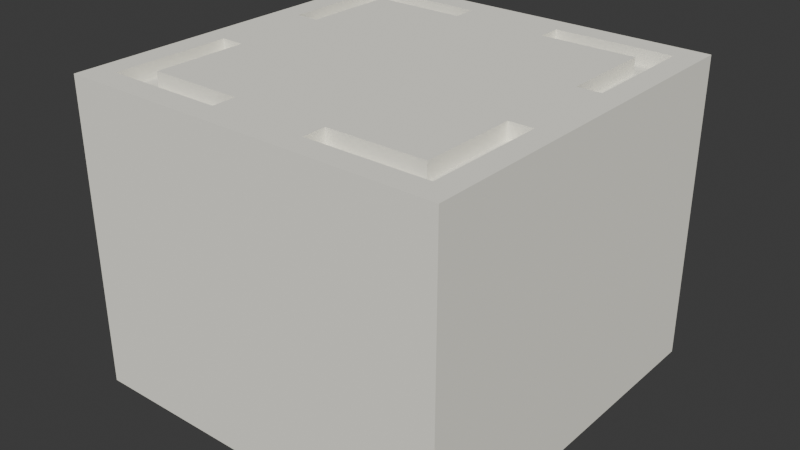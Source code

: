 # Source: board1_1.blend  (saved by Blender 4.3.34; exported with 4.5.12 LTS)
import bpy
from mathutils import Matrix  # noqa: F401  (used for matrix-valued properties, if any)

bpy.ops.wm.read_factory_settings(use_empty=True)
scene = bpy.context.scene
scene.name = 'Scene'

# ---- collections
col_collection = bpy.data.collections.new('Collection'); scene.collection.children.link(col_collection)

# ---- materials (node trees are filled in below, after node groups)
mat_material = bpy.data.materials.new('Material')
mat_material.alpha_threshold = 0.0
mat_material.roughness = 0.5
mat_material.line_color = (0.0, 0.0, 0.0, 1.0)
mat_material_001 = bpy.data.materials.new('Material.001')

# ---- material node trees
mat_material.use_nodes = True; mat_material.node_tree.nodes.clear()
_N = mat_material.node_tree.nodes; _L = mat_material.node_tree.links
n0 = _N.new('ShaderNodeOutputMaterial'); n0.name = 'Material Output'; n0.location = (300, 300)
n1 = _N.new('ShaderNodeBsdfPrincipled'); n1.name = 'Principled BSDF'; n1.location = (10, 300)
n1.inputs[0].default_value = (0.9734, 0.956, 0.855, 1.0)
n1.inputs[2].default_value = 1.0
n1.inputs[3].default_value = 1.0
_L.new(n1.outputs[0], n0.inputs[0])
n0.is_active_output = True
mat_material_001.use_nodes = True; mat_material_001.node_tree.nodes.clear()
_N = mat_material_001.node_tree.nodes; _L = mat_material_001.node_tree.links
n0 = _N.new('ShaderNodeBsdfPrincipled'); n0.name = 'Principled BSDF'; n0.location = (10, 300)
n0.inputs[0].default_value = (0.8388, 0.7379, 0.6038, 1.0)
n0.inputs[2].default_value = 1.0
n0.inputs[3].default_value = 1.0
n1 = _N.new('ShaderNodeOutputMaterial'); n1.name = 'Material Output'; n1.location = (300, 300)
_L.new(n0.outputs[0], n1.inputs[0])
n1.is_active_output = True

# ---- world
world_world = bpy.data.worlds.new('World'); scene.world = world_world
world_world.use_nodes = True; world_world.node_tree.nodes.clear()
_N = world_world.node_tree.nodes; _L = world_world.node_tree.links
n0 = _N.new('ShaderNodeOutputWorld'); n0.name = 'World Output'; n0.location = (300, 300)
n1 = _N.new('ShaderNodeBackground'); n1.name = 'Background'; n1.location = (10, 300)
n1.inputs[0].default_value = (0.05088, 0.05088, 0.05088, 1.0)
_L.new(n1.outputs[0], n0.inputs[0])
n0.is_active_output = True
world_world.color = (0.05088, 0.05088, 0.05088)
world_world.sun_shadow_jitter_overblur = 0.0

# ---- meshes
me_cube = bpy.data.meshes.new('Cube')
me_cube.from_pydata([(1.0, 1.0, 1.0), (1.0, 1.0, -1.0), (1.0, -1.0, 1.0), (1.0, -1.0, -1.0), (-1.0, 1.0, 1.0), (-1.0, 1.0, -1.0), (-1.0, -1.0, 1.0), (-1.0, -1.0, -1.0), (-0.75, 0.75, 1.0), (0.7527, 0.75, 1.0), (-0.875, 0.875, 1.0), (0.8764, 0.875, 1.0), (-0.75, -0.75, 1.0), (0.7527, -0.75, 1.0), (-0.875, -0.875, 1.0), (0.8764, -0.875, 1.0), (-0.25, 0.75, 1.0), (-0.25, 0.875, 1.0), (-0.25, -0.75, 1.0), (-0.25, -0.875, 1.0), (0.2527, 0.75, 1.0), (0.2527, 0.875, 1.0), (0.2527, -0.75, 1.0), (0.2527, -0.875, 1.0), (-0.75, -0.25, 1.0), (-0.875, -0.25, 1.0), (0.7527, -0.25, 1.0), (0.8764, -0.25, 1.0), (-0.75, 0.25, 1.0), (-0.875, 0.25, 1.0), (0.7527, 0.25, 1.0), (0.8764, 0.25, 1.0), (-0.75, 0.75, 0.9), (0.7527, 0.75, 0.9), (-0.875, 0.875, 0.9), (0.8764, 0.875, 0.9), (-0.75, -0.75, 0.9), (0.7527, -0.75, 0.9), (-0.875, -0.875, 0.9), (0.8764, -0.875, 0.9), (-0.25, 0.75, 0.9), (-0.25, 0.875, 0.9), (-0.25, -0.75, 0.9), (-0.25, -0.875, 0.9), (0.2527, 0.75, 0.9), (0.2527, 0.875, 0.9), (0.2527, -0.75, 0.9), (0.2527, -0.875, 0.9), (-0.75, -0.25, 0.9), (-0.875, -0.25, 0.9), (0.7527, -0.25, 0.9), (0.8764, -0.25, 0.9), (-0.75, 0.25, 0.9), (-0.875, 0.25, 0.9), (0.7527, 0.25, 0.9), (0.8764, 0.25, 0.9)], [], [(19, 18, 42, 43), (29, 28, 52, 53), (33, 44, 20, 9), (40, 32, 8, 16), (28, 8, 32, 52), (41, 17, 10, 34), (1, 0, 2, 3), (33, 9, 30, 54), (31, 11, 35, 55), (21, 45, 35, 11), (53, 34, 10, 29), (1, 5, 4, 0), (7, 5, 1, 3), (12, 24, 48, 36), (19, 43, 38, 14), (14, 38, 49, 25), (27, 26, 50, 51), (36, 42, 18, 12), (26, 13, 37, 50), (27, 51, 39, 15), (22, 46, 37, 13), (6, 4, 5, 7), (7, 3, 2, 6), (23, 15, 39, 47), (21, 20, 44, 45), (30, 31, 55, 54), (16, 17, 41, 40), (22, 23, 47, 46), (24, 25, 49, 48), (6, 2, 15, 14), (2, 0, 11, 15), (0, 4, 10, 11), (4, 6, 14, 10), (16, 20, 21, 17), (27, 31, 30, 26), (19, 23, 22, 18), (24, 28, 29, 25), (8, 28, 24, 12, 18, 22, 13, 26, 30, 9, 20, 16)])
_uv = me_cube.uv_layers.new(name='UVMap')
_uv.uv.foreach_set('vector', [0.7812, 0.7344, 0.7812, 0.7188, 0.7812, 0.7188, 0.7812, 0.7344, 0.8594, 0.5938, 0.8438, 0.5938, 0.8438, 0.5938, 0.8594, 0.5938, 0.0, 0.0, 0.7184, 0.5312, 0.7184, 0.5312, 0.0, 0.0, 0.7812, 0.5312, 0.0, 0.0, 0.0, 0.0, 0.7812, 0.5312, 0.8438, 0.5938, 0.0, 0.0, 0.0, 0.0, 0.8438, 0.5938, 0.7812, 0.5156, 0.7812, 0.5156, 0.0, 0.0, 0.0, 0.0, 0.0, 0.0, 0.0, 0.0, 0.0, 0.0, 0.0, 0.0, 0.0, 0.0, 0.0, 0.0, 0.6559, 0.5938, 0.6559, 0.5938, 0.6405, 0.5938, 0.0, 0.0, 0.0, 0.0, 0.6405, 0.5938, 0.7184, 0.5156, 0.7184, 0.5156, 0.0, 0.0, 0.0, 0.0, 0.8594, 0.5938, 0.0, 0.0, 0.0, 0.0, 0.8594, 0.5938, 0.0, 0.0, 0.0, 0.0, 0.0, 0.0, 0.0, 0.0, 0.0, 0.0, 0.0, 0.0, 0.0, 0.0, 0.0, 0.0, 0.0, 0.0, 0.8438, 0.6562, 0.8438, 0.6562, 0.0, 0.0, 0.7812, 0.7344, 0.7812, 0.7344, 0.0, 0.0, 0.0, 0.0, 0.0, 0.0, 0.0, 0.0, 0.8594, 0.6562, 0.8594, 0.6562, 0.6405, 0.6562, 0.6559, 0.6562, 0.6559, 0.6562, 0.6405, 0.6562, 0.0, 0.0, 0.7812, 0.7188, 0.7812, 0.7188, 0.0, 0.0, 0.6559, 0.6562, 0.0, 0.0, 0.0, 0.0, 0.6559, 0.6562, 0.6405, 0.6562, 0.6405, 0.6562, 0.0, 0.0, 0.0, 0.0, 0.7184, 0.7188, 0.7184, 0.7188, 0.0, 0.0, 0.0, 0.0, 0.0, 0.0, 0.0, 0.0, 0.0, 0.0, 0.0, 0.0, 0.0, 0.0, 0.0, 0.0, 0.0, 0.0, 0.0, 0.0, 0.7184, 0.7344, 0.0, 0.0, 0.0, 0.0, 0.7184, 0.7344, 0.7184, 0.5156, 0.7184, 0.5312, 0.7184, 0.5312, 0.7184, 0.5156, 0.6559, 0.5938, 0.6405, 0.5938, 0.6405, 0.5938, 0.6559, 0.5938, 0.7812, 0.5312, 0.7812, 0.5156, 0.7812, 0.5156, 0.7812, 0.5312, 0.7184, 0.7188, 0.7184, 0.7344, 0.7184, 0.7344, 0.7184, 0.7188, 0.8438, 0.6562, 0.8594, 0.6562, 0.8594, 0.6562, 0.8438, 0.6562, 0.0, 0.0, 0.0, 0.0, 0.0, 0.0, 0.0, 0.0, 0.0, 0.0, 0.0, 0.0, 0.0, 0.0, 0.0, 0.0, 0.0, 0.0, 0.0, 0.0, 0.0, 0.0, 0.0, 0.0, 0.0, 0.0, 0.0, 0.0, 0.0, 0.0, 0.0, 0.0, 0.7812, 0.5312, 0.7184, 0.5312, 0.7184, 0.5156, 0.7812, 0.5156, 0.6405, 0.6562, 0.6405, 0.5938, 0.6559, 0.5938, 0.6559, 0.6562, 0.7812, 0.7344, 0.7184, 0.7344, 0.7184, 0.7188, 0.7812, 0.7188, 0.8438, 0.6562, 0.8438, 0.5938, 0.8594, 0.5938, 0.8594, 0.6562, 0.0, 0.0, 0.8438, 0.5938, 0.8438, 0.6562, 0.0, 0.0, 0.7812, 0.7188, 0.7184, 0.7188, 0.0, 0.0, 0.6559, 0.6562, 0.6559, 0.5938, 0.0, 0.0, 0.7184, 0.5312, 0.7812, 0.5312])
me_cube.materials.append(mat_material)
me_cube.use_mirror_vertex_groups = False
me_cube.update()
me_cube_001 = bpy.data.meshes.new('Cube.001')
me_cube_001.from_pydata([(-0.75, 0.5, 0.9), (-0.875, 0.5, 0.9), (0.7527, 0.5, 0.9), (0.8764, 0.5, 0.9), (-0.5, 0.75, 0.9), (-0.75, 0.75, 0.9), (-0.875, 0.75, 0.9), (0.5055, 0.75, 0.9), (0.7527, 0.75, 0.9), (0.8764, 0.75, 0.9), (-0.5, 0.875, 0.9), (-0.75, 0.875, 0.9), (-0.875, 0.875, 0.9), (0.5055, 0.875, 0.9), (0.7527, 0.875, 0.9), (0.8764, 0.875, 0.9), (-0.75, -0.5, 0.9), (-0.875, -0.5, 0.9), (0.7527, -0.5, 0.9), (0.8764, -0.5, 0.9), (-0.5, -0.75, 0.9), (-0.75, -0.75, 0.9), (-0.875, -0.75, 0.9), (0.5055, -0.75, 0.9), (0.7527, -0.75, 0.9), (0.8764, -0.75, 0.9), (-0.5, -0.875, 0.9), (-0.75, -0.875, 0.9), (-0.875, -0.875, 0.9), (0.5055, -0.875, 0.9), (0.7527, -0.875, 0.9), (0.8764, -0.875, 0.9), (-0.25, 0.75, 0.9), (-0.25, 0.875, 0.9), (-0.25, -0.75, 0.9), (-0.25, -0.875, 0.9), (0.2527, 0.75, 0.9), (0.2527, 0.875, 0.9), (0.2527, -0.75, 0.9), (0.2527, -0.875, 0.9), (-0.75, -0.25, 0.9), (-0.875, -0.25, 0.9), (0.7527, -0.25, 0.9), (0.8764, -0.25, 0.9), (-0.75, 0.25, 0.9), (-0.875, 0.25, 0.9), (0.7527, 0.25, 0.9), (0.8764, 0.25, 0.9)], [], [(5, 6, 1, 0), (9, 8, 2, 3), (15, 14, 8, 9), (14, 13, 7, 8), (11, 12, 6, 5), (10, 11, 5, 4), (33, 10, 4, 32), (43, 42, 18, 19), (40, 41, 17, 16), (19, 18, 24, 25), (16, 17, 22, 21), (25, 24, 30, 31), (24, 23, 29, 30), (21, 22, 28, 27), (20, 21, 27, 26), (34, 20, 26, 35), (23, 38, 39, 29), (13, 37, 36, 7), (0, 1, 45, 44), (3, 2, 46, 47)])
_uv = me_cube_001.uv_layers.new(name='UVMap')
_uv.uv.foreach_set('vector', [0.8438, 0.5312, 0.8594, 0.5312, 0.8594, 0.5625, 0.8438, 0.5625, 0.6405, 0.5312, 0.6559, 0.5312, 0.6559, 0.5625, 0.6405, 0.5625, 0.6405, 0.5156, 0.6559, 0.5156, 0.6559, 0.5312, 0.6405, 0.5312, 0.6559, 0.5156, 0.6868, 0.5156, 0.6868, 0.5312, 0.6559, 0.5312, 0.8438, 0.5156, 0.8594, 0.5156, 0.8594, 0.5312, 0.8438, 0.5312, 0.8125, 0.5156, 0.8438, 0.5156, 0.8438, 0.5312, 0.8125, 0.5312, 0.7812, 0.5156, 0.8125, 0.5156, 0.8125, 0.5312, 0.7812, 0.5312, 0.6405, 0.6562, 0.6559, 0.6562, 0.6559, 0.6875, 0.6405, 0.6875, 0.8438, 0.6562, 0.8594, 0.6562, 0.8594, 0.6875, 0.8438, 0.6875, 0.6405, 0.6875, 0.6559, 0.6875, 0.6559, 0.7188, 0.6405, 0.7188, 0.8438, 0.6875, 0.8594, 0.6875, 0.8594, 0.7188, 0.8438, 0.7188, 0.6405, 0.7188, 0.6559, 0.7188, 0.6559, 0.7344, 0.6405, 0.7344, 0.6559, 0.7188, 0.6868, 0.7188, 0.6868, 0.7344, 0.6559, 0.7344, 0.8438, 0.7188, 0.8594, 0.7188, 0.8594, 0.7344, 0.8438, 0.7344, 0.8125, 0.7188, 0.8438, 0.7188, 0.8438, 0.7344, 0.8125, 0.7344, 0.7812, 0.7188, 0.8125, 0.7188, 0.8125, 0.7344, 0.7812, 0.7344, 0.6868, 0.7188, 0.7184, 0.7188, 0.7184, 0.7344, 0.6868, 0.7344, 0.6868, 0.5156, 0.7184, 0.5156, 0.7184, 0.5312, 0.6868, 0.5312, 0.8438, 0.5625, 0.8594, 0.5625, 0.8594, 0.5938, 0.8438, 0.5938, 0.6405, 0.5625, 0.6559, 0.5625, 0.6559, 0.5938, 0.6405, 0.5938])
me_cube_001.materials.append(mat_material)
me_cube_001.materials.append(mat_material_001)
me_cube_001.use_mirror_vertex_groups = False
me_cube_001.update()

# ---- objects
ob_cube = bpy.data.objects.new('Cube', me_cube)
ob_cube_001 = bpy.data.objects.new('Cube.001', me_cube_001)

# ---- transforms, parenting, visibility, modifiers, constraints
ob_cube.location = (0.0, 0.0, 0.0)
ob_cube.scale = (1.25, 1.25, 1.0)
ob_cube.lock_rotations_4d = False
ob_cube.empty_display_type = 'ARROWS'
ob_cube.lineart.crease_threshold = 0.0
ob_cube_001.location = (0.0, 0.0, 0.0)
ob_cube_001.scale = (1.25, 1.25, 1.0)
ob_cube_001.lock_rotations_4d = False
ob_cube_001.empty_display_type = 'ARROWS'
ob_cube_001.lineart.crease_threshold = 0.0

# ---- collection membership
col_collection.objects.link(ob_cube)
col_collection.objects.link(ob_cube_001)

# ---- scene / render settings (as saved in the file)
scene.frame_start = 1; scene.frame_end = 250; scene.frame_set(1)
scene.render.engine = 'BLENDER_EEVEE_NEXT'
bpy.context.view_layer.update()

# ---- added for rendering (the .blend has no active camera and no usable light): camera, sun
cam_auto = bpy.data.cameras.new('AutoCamera')
cam_auto.lens = 50.0
cam_auto.sensor_width = 36.0
cam_auto.clip_end = 1000.0
ob_auto_camera = bpy.data.objects.new('AutoCamera', cam_auto)
scene.collection.objects.link(ob_auto_camera)
ob_auto_camera.location = (3.75828, -4.50994, 3.00662)
ob_auto_camera.rotation_euler = (1.09748, -7.21219e-08, 0.694738)
scene.camera = ob_auto_camera
light_auto_sun = bpy.data.lights.new('AutoSun', 'SUN')
light_auto_sun.energy = 3.0
light_auto_sun.angle = 0.0523599
ob_auto_sun = bpy.data.objects.new('AutoSun', light_auto_sun)
scene.collection.objects.link(ob_auto_sun)
ob_auto_sun.rotation_euler = (0.872665, 0.174533, 0.523599)
bpy.context.view_layer.update()
